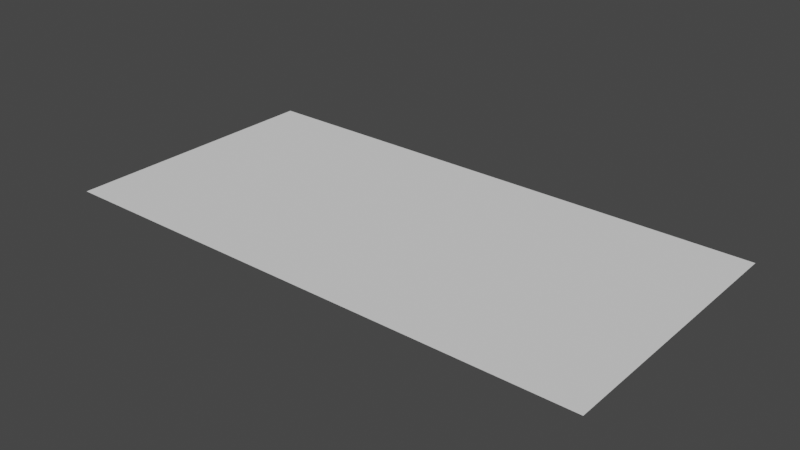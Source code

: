 # Source: cloth.blend  (saved by Blender 2.82.7; exported with 4.5.12 LTS)
import bpy
from mathutils import Matrix  # noqa: F401  (used for matrix-valued properties, if any)

bpy.ops.wm.read_factory_settings(use_empty=True)
scene = bpy.context.scene
scene.name = 'Scene'

# ---- collections
col_collection = bpy.data.collections.new('Collection'); scene.collection.children.link(col_collection)

# ---- world
world_world = bpy.data.worlds.new('World'); scene.world = world_world
world_world.use_nodes = True; world_world.node_tree.nodes.clear()
_N = world_world.node_tree.nodes; _L = world_world.node_tree.links
n0 = _N.new('ShaderNodeOutputWorld'); n0.name = 'World Output'; n0.location = (300, 300)
n1 = _N.new('ShaderNodeBackground'); n1.name = 'Background'; n1.location = (10, 300)
n1.inputs[0].default_value = (0.05088, 0.05088, 0.05088, 1.0)
_L.new(n1.outputs[0], n0.inputs[0])
n0.is_active_output = True
world_world.color = (0.05088, 0.05088, 0.05088)
world_world.use_sun_shadow = False
world_world.sun_shadow_jitter_overblur = 0.0

# ---- meshes
me_plane = bpy.data.meshes.new('Plane')
me_plane.from_pydata([(2.001, 4.371e-08, 1.0), (2.001, -4.371e-08, -1.0), (1.001, 4.371e-08, 1.0), (2.001, 0.0, 0.0), (1.001, -4.371e-08, -1.0), (1.001, 0.0, 0.0), (1.501, 4.371e-08, 1.0), (2.001, -2.186e-08, -0.5), (0.5003, -4.371e-08, -1.0), (0.5003, 4.371e-08, 1.0), (2.001, 2.186e-08, 0.5), (1.501, -4.371e-08, -1.0), (1.001, -2.186e-08, -0.5), (1.001, 2.186e-08, 0.5), (0.5003, 0.0, 0.0), (1.501, 0.0, 0.0), (1.501, 2.186e-08, 0.5), (0.5003, 2.186e-08, 0.5), (0.5003, -2.186e-08, -0.5), (1.501, -2.186e-08, -0.5), (1.751, 4.371e-08, 1.0), (2.001, -3.278e-08, -0.75), (0.2501, -4.371e-08, -1.0), (0.7504, 4.371e-08, 1.0), (2.001, 1.093e-08, 0.25), (1.251, -4.371e-08, -1.0), (1.001, -3.278e-08, -0.75), (1.001, 1.093e-08, 0.25), (0.2501, 0.0, 0.0), (1.251, 0.0, 0.0), (1.251, 4.371e-08, 1.0), (2.001, -1.093e-08, -0.25), (0.7504, -4.371e-08, -1.0), (0.2501, 4.371e-08, 1.0), (2.001, 3.278e-08, 0.75), (1.751, -4.371e-08, -1.0), (1.001, -1.093e-08, -0.25), (1.001, 3.278e-08, 0.75), (0.7504, 0.0, 0.0), (1.751, 0.0, 0.0), (1.501, 1.093e-08, 0.25), (1.501, 3.278e-08, 0.75), (1.251, 2.186e-08, 0.5), (1.751, 2.186e-08, 0.5), (0.5003, 1.093e-08, 0.25), (0.5003, 3.278e-08, 0.75), (0.2501, 2.186e-08, 0.5), (0.7504, 2.186e-08, 0.5), (0.5003, -3.278e-08, -0.75), (0.5003, -1.093e-08, -0.25), (0.2501, -2.186e-08, -0.5), (0.7504, -2.186e-08, -0.5), (1.501, -3.278e-08, -0.75), (1.501, -1.093e-08, -0.25), (1.251, -2.186e-08, -0.5), (1.751, -2.186e-08, -0.5), (1.751, -1.093e-08, -0.25), (1.251, -1.093e-08, -0.25), (1.251, -3.278e-08, -0.75), (0.7504, -1.093e-08, -0.25), (0.2501, -1.093e-08, -0.25), (0.2501, -3.278e-08, -0.75), (0.7504, 3.278e-08, 0.75), (0.2501, 3.278e-08, 0.75), (0.2501, 1.093e-08, 0.25), (1.751, 3.278e-08, 0.75), (1.251, 3.278e-08, 0.75), (1.251, 1.093e-08, 0.25), (1.751, 1.093e-08, 0.25), (0.7504, 1.093e-08, 0.25), (0.7504, -3.278e-08, -0.75), (1.751, -3.278e-08, -0.75), (1.876, 4.371e-08, 1.0), (2.001, -3.825e-08, -0.875), (0.1251, -4.371e-08, -1.0), (0.8754, 4.371e-08, 1.0), (2.001, 5.464e-09, 0.125), (1.126, -4.371e-08, -1.0), (1.001, -3.825e-08, -0.875), (1.001, 5.464e-09, 0.125), (0.1251, 0.0, 0.0), (1.126, 0.0, 0.0), (1.376, 4.371e-08, 1.0), (2.001, -1.639e-08, -0.375), (0.6253, -4.371e-08, -1.0), (0.3752, 4.371e-08, 1.0), (2.001, 2.732e-08, 0.625), (1.626, -4.371e-08, -1.0), (1.001, -1.639e-08, -0.375), (1.001, 2.732e-08, 0.625), (0.6253, 0.0, 0.0), (1.626, 0.0, 0.0), (1.501, 5.464e-09, 0.125), (1.501, 2.732e-08, 0.625), (1.126, 2.186e-08, 0.5), (1.626, 2.186e-08, 0.5), (0.5003, 5.464e-09, 0.125), (0.5003, 2.732e-08, 0.625), (0.1251, 2.186e-08, 0.5), (0.6253, 2.186e-08, 0.5), (0.5003, -3.825e-08, -0.875), (0.5003, -1.639e-08, -0.375), (0.1251, -2.186e-08, -0.5), (0.6253, -2.186e-08, -0.5), (1.501, -3.825e-08, -0.875), (1.501, -1.639e-08, -0.375), (1.126, -2.186e-08, -0.5), (1.626, -2.186e-08, -0.5), (1.626, 4.371e-08, 1.0), (2.001, -2.732e-08, -0.625), (0.3752, -4.371e-08, -1.0), (0.6253, 4.371e-08, 1.0), (2.001, 1.639e-08, 0.375), (1.376, -4.371e-08, -1.0), (1.001, -2.732e-08, -0.625), (1.001, 1.639e-08, 0.375), (0.3752, 0.0, 0.0), (1.376, 0.0, 0.0), (1.126, 4.371e-08, 1.0), (2.001, -5.464e-09, -0.125), (0.8754, -4.371e-08, -1.0), (0.1251, 4.371e-08, 1.0), (2.001, 3.825e-08, 0.875), (1.876, -4.371e-08, -1.0), (1.001, -5.464e-09, -0.125), (1.001, 3.825e-08, 0.875), (0.8754, 0.0, 0.0), (1.876, 0.0, 0.0), (1.501, 1.639e-08, 0.375), (1.501, 3.825e-08, 0.875), (1.376, 2.186e-08, 0.5), (1.876, 2.186e-08, 0.5), (0.5003, 1.639e-08, 0.375), (0.5003, 3.825e-08, 0.875), (0.3752, 2.186e-08, 0.5), (0.8754, 2.186e-08, 0.5), (0.5003, -2.732e-08, -0.625), (0.5003, -5.464e-09, -0.125), (0.3752, -2.186e-08, -0.5), (0.8754, -2.186e-08, -0.5), (1.501, -2.732e-08, -0.625), (1.501, -5.464e-09, -0.125), (1.376, -2.186e-08, -0.5), (1.876, -2.186e-08, -0.5), (1.751, -1.639e-08, -0.375), (1.751, -5.464e-09, -0.125), (1.626, -1.093e-08, -0.25), (1.876, -1.093e-08, -0.25), (1.251, -1.639e-08, -0.375), (1.251, -5.464e-09, -0.125), (1.126, -1.093e-08, -0.25), (1.376, -1.093e-08, -0.25), (1.251, -3.825e-08, -0.875), (1.251, -2.732e-08, -0.625), (1.126, -3.278e-08, -0.75), (1.376, -3.278e-08, -0.75), (0.7504, -1.639e-08, -0.375), (0.7504, -5.464e-09, -0.125), (0.6253, -1.093e-08, -0.25), (0.8754, -1.093e-08, -0.25), (0.2501, -1.639e-08, -0.375), (0.2501, -5.464e-09, -0.125), (0.1251, -1.093e-08, -0.25), (0.3752, -1.093e-08, -0.25), (0.2501, -3.825e-08, -0.875), (0.2501, -2.732e-08, -0.625), (0.1251, -3.278e-08, -0.75), (0.3752, -3.278e-08, -0.75), (0.7504, 2.732e-08, 0.625), (0.7504, 3.825e-08, 0.875), (0.6253, 3.278e-08, 0.75), (0.8754, 3.278e-08, 0.75), (0.2501, 2.732e-08, 0.625), (0.2501, 3.825e-08, 0.875), (0.1251, 3.278e-08, 0.75), (0.3752, 3.278e-08, 0.75), (0.2501, 5.464e-09, 0.125), (0.2501, 1.639e-08, 0.375), (0.1251, 1.093e-08, 0.25), (0.3752, 1.093e-08, 0.25), (1.751, 2.732e-08, 0.625), (1.751, 3.825e-08, 0.875), (1.626, 3.278e-08, 0.75), (1.876, 3.278e-08, 0.75), (1.251, 2.732e-08, 0.625), (1.251, 3.825e-08, 0.875), (1.126, 3.278e-08, 0.75), (1.376, 3.278e-08, 0.75), (1.251, 5.464e-09, 0.125), (1.251, 1.639e-08, 0.375), (1.126, 1.093e-08, 0.25), (1.376, 1.093e-08, 0.25), (1.751, 5.464e-09, 0.125), (1.751, 1.639e-08, 0.375), (1.626, 1.093e-08, 0.25), (1.876, 1.093e-08, 0.25), (0.7504, 5.464e-09, 0.125), (0.7504, 1.639e-08, 0.375), (0.6253, 1.093e-08, 0.25), (0.8754, 1.093e-08, 0.25), (0.7504, -3.825e-08, -0.875), (0.7504, -2.732e-08, -0.625), (0.6253, -3.278e-08, -0.75), (0.8754, -3.278e-08, -0.75), (1.751, -3.825e-08, -0.875), (1.751, -2.732e-08, -0.625), (1.626, -3.278e-08, -0.75), (1.876, -3.278e-08, -0.75), (1.876, -2.732e-08, -0.625), (1.626, -2.732e-08, -0.625), (1.626, -3.825e-08, -0.875), (0.8754, -2.732e-08, -0.625), (0.6253, -2.732e-08, -0.625), (0.6253, -3.825e-08, -0.875), (0.8754, 1.639e-08, 0.375), (0.6253, 1.639e-08, 0.375), (0.6253, 5.464e-09, 0.125), (1.876, 1.639e-08, 0.375), (1.626, 1.639e-08, 0.375), (1.626, 5.464e-09, 0.125), (1.376, 1.639e-08, 0.375), (1.126, 1.639e-08, 0.375), (1.126, 5.464e-09, 0.125), (1.376, 3.825e-08, 0.875), (1.126, 3.825e-08, 0.875), (1.126, 2.732e-08, 0.625), (1.876, 3.825e-08, 0.875), (1.626, 3.825e-08, 0.875), (1.626, 2.732e-08, 0.625), (0.3752, 1.639e-08, 0.375), (0.1251, 1.639e-08, 0.375), (0.1251, 5.464e-09, 0.125), (0.3752, 3.825e-08, 0.875), (0.1251, 3.825e-08, 0.875), (0.1251, 2.732e-08, 0.625), (0.8754, 3.825e-08, 0.875), (0.6253, 3.825e-08, 0.875), (0.6253, 2.732e-08, 0.625), (0.3752, -2.732e-08, -0.625), (0.1251, -2.732e-08, -0.625), (0.1251, -3.825e-08, -0.875), (0.3752, -5.464e-09, -0.125), (0.1251, -5.464e-09, -0.125), (0.1251, -1.639e-08, -0.375), (0.8754, -5.464e-09, -0.125), (0.6253, -5.464e-09, -0.125), (0.6253, -1.639e-08, -0.375), (1.376, -2.732e-08, -0.625), (1.126, -2.732e-08, -0.625), (1.126, -3.825e-08, -0.875), (1.376, -5.464e-09, -0.125), (1.126, -5.464e-09, -0.125), (1.126, -1.639e-08, -0.375), (1.876, -5.464e-09, -0.125), (1.626, -5.464e-09, -0.125), (1.626, -1.639e-08, -0.375), (1.876, -1.639e-08, -0.375), (1.376, -1.639e-08, -0.375), (1.376, -3.825e-08, -0.875), (0.8754, -1.639e-08, -0.375), (0.3752, -1.639e-08, -0.375), (0.3752, -3.825e-08, -0.875), (0.8754, 2.732e-08, 0.625), (0.3752, 2.732e-08, 0.625), (0.3752, 5.464e-09, 0.125), (1.876, 2.732e-08, 0.625), (1.376, 2.732e-08, 0.625), (1.376, 5.464e-09, 0.125), (1.876, 5.464e-09, 0.125), (0.8754, 5.464e-09, 0.125), (0.8754, -3.825e-08, -0.875), (1.876, -3.825e-08, -0.875), (0.0, 4.371e-08, 1.0), (-2.001, 4.371e-08, 1.0), (0.0, -4.371e-08, -1.0), (-2.001, -4.371e-08, -1.0), (0.0, 0.0, 0.0), (-1.001, 4.371e-08, 1.0), (-2.001, 0.0, 0.0), (-1.001, -4.371e-08, -1.0), (-1.001, 0.0, 0.0), (0.0, 2.186e-08, 0.5), (-1.501, 4.371e-08, 1.0), (-2.001, -2.186e-08, -0.5), (-0.5003, -4.371e-08, -1.0), (0.0, -2.186e-08, -0.5), (-0.5003, 4.371e-08, 1.0), (-2.001, 2.186e-08, 0.5), (-1.501, -4.371e-08, -1.0), (-1.001, -2.186e-08, -0.5), (-1.001, 2.186e-08, 0.5), (-0.5003, 0.0, 0.0), (-1.501, 0.0, 0.0), (-1.501, 2.186e-08, 0.5), (-0.5003, 2.186e-08, 0.5), (-0.5003, -2.186e-08, -0.5), (-1.501, -2.186e-08, -0.5), (0.0, 3.278e-08, 0.75), (-1.751, 4.371e-08, 1.0), (-2.001, -3.278e-08, -0.75), (-0.2501, -4.371e-08, -1.0), (0.0, -1.093e-08, -0.25), (-0.7504, 4.371e-08, 1.0), (-2.001, 1.093e-08, 0.25), (-1.251, -4.371e-08, -1.0), (-1.001, -3.278e-08, -0.75), (-1.001, 1.093e-08, 0.25), (-0.2501, 0.0, 0.0), (-1.251, 0.0, 0.0), (0.0, 1.093e-08, 0.25), (-1.251, 4.371e-08, 1.0), (-2.001, -1.093e-08, -0.25), (-0.7504, -4.371e-08, -1.0), (0.0, -3.278e-08, -0.75), (-0.2501, 4.371e-08, 1.0), (-2.001, 3.278e-08, 0.75), (-1.751, -4.371e-08, -1.0), (-1.001, -1.093e-08, -0.25), (-1.001, 3.278e-08, 0.75), (-0.7504, 0.0, 0.0), (-1.751, 0.0, 0.0), (-1.501, 1.093e-08, 0.25), (-1.501, 3.278e-08, 0.75), (-1.251, 2.186e-08, 0.5), (-1.751, 2.186e-08, 0.5), (-0.5003, 1.093e-08, 0.25), (-0.5003, 3.278e-08, 0.75), (-0.2501, 2.186e-08, 0.5), (-0.7504, 2.186e-08, 0.5), (-0.5003, -3.278e-08, -0.75), (-0.5003, -1.093e-08, -0.25), (-0.2501, -2.186e-08, -0.5), (-0.7504, -2.186e-08, -0.5), (-1.501, -3.278e-08, -0.75), (-1.501, -1.093e-08, -0.25), (-1.251, -2.186e-08, -0.5), (-1.751, -2.186e-08, -0.5), (-1.751, -1.093e-08, -0.25), (-1.251, -1.093e-08, -0.25), (-1.251, -3.278e-08, -0.75), (-0.7504, -1.093e-08, -0.25), (-0.2501, -1.093e-08, -0.25), (-0.2501, -3.278e-08, -0.75), (-0.7504, 3.278e-08, 0.75), (-0.2501, 3.278e-08, 0.75), (-0.2501, 1.093e-08, 0.25), (-1.751, 3.278e-08, 0.75), (-1.251, 3.278e-08, 0.75), (-1.251, 1.093e-08, 0.25), (-1.751, 1.093e-08, 0.25), (-0.7504, 1.093e-08, 0.25), (-0.7504, -3.278e-08, -0.75), (-1.751, -3.278e-08, -0.75), (0.0, 3.825e-08, 0.875), (-1.876, 4.371e-08, 1.0), (-2.001, -3.825e-08, -0.875), (-0.1251, -4.371e-08, -1.0), (0.0, -5.464e-09, -0.125), (-0.8754, 4.371e-08, 1.0), (-2.001, 5.464e-09, 0.125), (-1.126, -4.371e-08, -1.0), (-1.001, -3.825e-08, -0.875), (-1.001, 5.464e-09, 0.125), (-0.1251, 0.0, 0.0), (-1.126, 0.0, 0.0), (0.0, 1.639e-08, 0.375), (-1.376, 4.371e-08, 1.0), (-2.001, -1.639e-08, -0.375), (-0.6253, -4.371e-08, -1.0), (0.0, -2.732e-08, -0.625), (-0.3752, 4.371e-08, 1.0), (-2.001, 2.732e-08, 0.625), (-1.626, -4.371e-08, -1.0), (-1.001, -1.639e-08, -0.375), (-1.001, 2.732e-08, 0.625), (-0.6253, 0.0, 0.0), (-1.626, 0.0, 0.0), (-1.501, 5.464e-09, 0.125), (-1.501, 2.732e-08, 0.625), (-1.126, 2.186e-08, 0.5), (-1.626, 2.186e-08, 0.5), (-0.5003, 5.464e-09, 0.125), (-0.5003, 2.732e-08, 0.625), (-0.1251, 2.186e-08, 0.5), (-0.6253, 2.186e-08, 0.5), (-0.5003, -3.825e-08, -0.875), (-0.5003, -1.639e-08, -0.375), (-0.1251, -2.186e-08, -0.5), (-0.6253, -2.186e-08, -0.5), (-1.501, -3.825e-08, -0.875), (-1.501, -1.639e-08, -0.375), (-1.126, -2.186e-08, -0.5), (-1.626, -2.186e-08, -0.5), (0.0, 2.732e-08, 0.625), (-1.626, 4.371e-08, 1.0), (-2.001, -2.732e-08, -0.625), (-0.3752, -4.371e-08, -1.0), (0.0, -1.639e-08, -0.375), (-0.6253, 4.371e-08, 1.0), (-2.001, 1.639e-08, 0.375), (-1.376, -4.371e-08, -1.0), (-1.001, -2.732e-08, -0.625), (-1.001, 1.639e-08, 0.375), (-0.3752, 0.0, 0.0), (-1.376, 0.0, 0.0), (0.0, 5.464e-09, 0.125), (-1.126, 4.371e-08, 1.0), (-2.001, -5.464e-09, -0.125), (-0.8754, -4.371e-08, -1.0), (0.0, -3.825e-08, -0.875), (-0.1251, 4.371e-08, 1.0), (-2.001, 3.825e-08, 0.875), (-1.876, -4.371e-08, -1.0), (-1.001, -5.464e-09, -0.125), (-1.001, 3.825e-08, 0.875), (-0.8754, 0.0, 0.0), (-1.876, 0.0, 0.0), (-1.501, 1.639e-08, 0.375), (-1.501, 3.825e-08, 0.875), (-1.376, 2.186e-08, 0.5), (-1.876, 2.186e-08, 0.5), (-0.5003, 1.639e-08, 0.375), (-0.5003, 3.825e-08, 0.875), (-0.3752, 2.186e-08, 0.5), (-0.8754, 2.186e-08, 0.5), (-0.5003, -2.732e-08, -0.625), (-0.5003, -5.464e-09, -0.125), (-0.3752, -2.186e-08, -0.5), (-0.8754, -2.186e-08, -0.5), (-1.501, -2.732e-08, -0.625), (-1.501, -5.464e-09, -0.125), (-1.376, -2.186e-08, -0.5), (-1.876, -2.186e-08, -0.5), (-1.751, -1.639e-08, -0.375), (-1.751, -5.464e-09, -0.125), (-1.626, -1.093e-08, -0.25), (-1.876, -1.093e-08, -0.25), (-1.251, -1.639e-08, -0.375), (-1.251, -5.464e-09, -0.125), (-1.126, -1.093e-08, -0.25), (-1.376, -1.093e-08, -0.25), (-1.251, -3.825e-08, -0.875), (-1.251, -2.732e-08, -0.625), (-1.126, -3.278e-08, -0.75), (-1.376, -3.278e-08, -0.75), (-0.7504, -1.639e-08, -0.375), (-0.7504, -5.464e-09, -0.125), (-0.6253, -1.093e-08, -0.25), (-0.8754, -1.093e-08, -0.25), (-0.2501, -1.639e-08, -0.375), (-0.2501, -5.464e-09, -0.125), (-0.1251, -1.093e-08, -0.25), (-0.3752, -1.093e-08, -0.25), (-0.2501, -3.825e-08, -0.875), (-0.2501, -2.732e-08, -0.625), (-0.1251, -3.278e-08, -0.75), (-0.3752, -3.278e-08, -0.75), (-0.7504, 2.732e-08, 0.625), (-0.7504, 3.825e-08, 0.875), (-0.6253, 3.278e-08, 0.75), (-0.8754, 3.278e-08, 0.75), (-0.2501, 2.732e-08, 0.625), (-0.2501, 3.825e-08, 0.875), (-0.1251, 3.278e-08, 0.75), (-0.3752, 3.278e-08, 0.75), (-0.2501, 5.464e-09, 0.125), (-0.2501, 1.639e-08, 0.375), (-0.1251, 1.093e-08, 0.25), (-0.3752, 1.093e-08, 0.25), (-1.751, 2.732e-08, 0.625), (-1.751, 3.825e-08, 0.875), (-1.626, 3.278e-08, 0.75), (-1.876, 3.278e-08, 0.75), (-1.251, 2.732e-08, 0.625), (-1.251, 3.825e-08, 0.875), (-1.126, 3.278e-08, 0.75), (-1.376, 3.278e-08, 0.75), (-1.251, 5.464e-09, 0.125), (-1.251, 1.639e-08, 0.375), (-1.126, 1.093e-08, 0.25), (-1.376, 1.093e-08, 0.25), (-1.751, 5.464e-09, 0.125), (-1.751, 1.639e-08, 0.375), (-1.626, 1.093e-08, 0.25), (-1.876, 1.093e-08, 0.25), (-0.7504, 5.464e-09, 0.125), (-0.7504, 1.639e-08, 0.375), (-0.6253, 1.093e-08, 0.25), (-0.8754, 1.093e-08, 0.25), (-0.7504, -3.825e-08, -0.875), (-0.7504, -2.732e-08, -0.625), (-0.6253, -3.278e-08, -0.75), (-0.8754, -3.278e-08, -0.75), (-1.751, -3.825e-08, -0.875), (-1.751, -2.732e-08, -0.625), (-1.626, -3.278e-08, -0.75), (-1.876, -3.278e-08, -0.75), (-1.876, -2.732e-08, -0.625), (-1.626, -2.732e-08, -0.625), (-1.626, -3.825e-08, -0.875), (-0.8754, -2.732e-08, -0.625), (-0.6253, -2.732e-08, -0.625), (-0.6253, -3.825e-08, -0.875), (-0.8754, 1.639e-08, 0.375), (-0.6253, 1.639e-08, 0.375), (-0.6253, 5.464e-09, 0.125), (-1.876, 1.639e-08, 0.375), (-1.626, 1.639e-08, 0.375), (-1.626, 5.464e-09, 0.125), (-1.376, 1.639e-08, 0.375), (-1.126, 1.639e-08, 0.375), (-1.126, 5.464e-09, 0.125), (-1.376, 3.825e-08, 0.875), (-1.126, 3.825e-08, 0.875), (-1.126, 2.732e-08, 0.625), (-1.876, 3.825e-08, 0.875), (-1.626, 3.825e-08, 0.875), (-1.626, 2.732e-08, 0.625), (-0.3752, 1.639e-08, 0.375), (-0.1251, 1.639e-08, 0.375), (-0.1251, 5.464e-09, 0.125), (-0.3752, 3.825e-08, 0.875), (-0.1251, 3.825e-08, 0.875), (-0.1251, 2.732e-08, 0.625), (-0.8754, 3.825e-08, 0.875), (-0.6253, 3.825e-08, 0.875), (-0.6253, 2.732e-08, 0.625), (-0.3752, -2.732e-08, -0.625), (-0.1251, -2.732e-08, -0.625), (-0.1251, -3.825e-08, -0.875), (-0.3752, -5.464e-09, -0.125), (-0.1251, -5.464e-09, -0.125), (-0.1251, -1.639e-08, -0.375), (-0.8754, -5.464e-09, -0.125), (-0.6253, -5.464e-09, -0.125), (-0.6253, -1.639e-08, -0.375), (-1.376, -2.732e-08, -0.625), (-1.126, -2.732e-08, -0.625), (-1.126, -3.825e-08, -0.875), (-1.376, -5.464e-09, -0.125), (-1.126, -5.464e-09, -0.125), (-1.126, -1.639e-08, -0.375), (-1.876, -5.464e-09, -0.125), (-1.626, -5.464e-09, -0.125), (-1.626, -1.639e-08, -0.375), (-1.876, -1.639e-08, -0.375), (-1.376, -1.639e-08, -0.375), (-1.376, -3.825e-08, -0.875), (-0.8754, -1.639e-08, -0.375), (-0.3752, -1.639e-08, -0.375), (-0.3752, -3.825e-08, -0.875), (-0.8754, 2.732e-08, 0.625), (-0.3752, 2.732e-08, 0.625), (-0.3752, 5.464e-09, 0.125), (-1.876, 2.732e-08, 0.625), (-1.376, 2.732e-08, 0.625), (-1.376, 5.464e-09, 0.125), (-1.876, 5.464e-09, 0.125), (-0.8754, 5.464e-09, 0.125), (-0.8754, -3.825e-08, -0.875), (-1.876, -3.825e-08, -0.875)], [], [(271, 73, 1, 123), (270, 78, 4, 120), (269, 79, 5, 126), (268, 76, 3, 127), (267, 92, 15, 117), (266, 93, 16, 130), (265, 86, 10, 131), (264, 96, 14, 116), (263, 97, 17, 134), (262, 89, 13, 135), (261, 100, 8, 110), (260, 101, 18, 138), (259, 88, 12, 139), (258, 104, 11, 113), (257, 105, 19, 142), (256, 83, 7, 143), (255, 144, 55, 107), (254, 145, 56, 146), (253, 119, 31, 147), (252, 148, 54, 106), (251, 149, 57, 150), (250, 141, 53, 151), (249, 152, 25, 77), (248, 153, 58, 154), (247, 140, 52, 155), (246, 156, 51, 103), (245, 157, 59, 158), (244, 124, 36, 159), (243, 160, 50, 102), (242, 161, 60, 162), (241, 137, 49, 163), (240, 164, 22, 74), (239, 165, 61, 166), (238, 136, 48, 167), (237, 168, 47, 99), (236, 169, 62, 170), (235, 125, 37, 171), (234, 172, 46, 98), (233, 173, 63, 174), (232, 133, 45, 175), (231, 176, 28, 80), (230, 177, 64, 178), (229, 132, 44, 179), (228, 180, 43, 95), (227, 181, 65, 182), (226, 122, 34, 183), (225, 184, 42, 94), (224, 185, 66, 186), (223, 129, 41, 187), (222, 188, 29, 81), (221, 189, 67, 190), (220, 128, 40, 191), (219, 192, 39, 91), (218, 193, 68, 194), (217, 112, 24, 195), (216, 196, 38, 90), (215, 197, 69, 198), (214, 115, 27, 199), (213, 200, 32, 84), (212, 201, 70, 202), (211, 114, 26, 203), (210, 204, 35, 87), (209, 205, 71, 206), (208, 109, 21, 207), (205, 208, 207, 71), (55, 143, 208, 205), (143, 7, 109, 208), (140, 209, 206, 52), (19, 107, 209, 140), (107, 55, 205, 209), (104, 210, 87, 11), (52, 206, 210, 104), (206, 71, 204, 210), (201, 211, 203, 70), (51, 139, 211, 201), (139, 12, 114, 211), (136, 212, 202, 48), (18, 103, 212, 136), (103, 51, 201, 212), (100, 213, 84, 8), (48, 202, 213, 100), (202, 70, 200, 213), (197, 214, 199, 69), (47, 135, 214, 197), (135, 13, 115, 214), (132, 215, 198, 44), (17, 99, 215, 132), (99, 47, 197, 215), (96, 216, 90, 14), (44, 198, 216, 96), (198, 69, 196, 216), (193, 217, 195, 68), (43, 131, 217, 193), (131, 10, 112, 217), (128, 218, 194, 40), (16, 95, 218, 128), (95, 43, 193, 218), (92, 219, 91, 15), (40, 194, 219, 92), (194, 68, 192, 219), (189, 220, 191, 67), (42, 130, 220, 189), (130, 16, 128, 220), (115, 221, 190, 27), (13, 94, 221, 115), (94, 42, 189, 221), (79, 222, 81, 5), (27, 190, 222, 79), (190, 67, 188, 222), (185, 223, 187, 66), (30, 82, 223, 185), (82, 6, 129, 223), (125, 224, 186, 37), (2, 118, 224, 125), (118, 30, 185, 224), (89, 225, 94, 13), (37, 186, 225, 89), (186, 66, 184, 225), (181, 226, 183, 65), (20, 72, 226, 181), (72, 0, 122, 226), (129, 227, 182, 41), (6, 108, 227, 129), (108, 20, 181, 227), (93, 228, 95, 16), (41, 182, 228, 93), (182, 65, 180, 228), (177, 229, 179, 64), (46, 134, 229, 177), (134, 17, 132, 229), (365, 230, 178, 309), (281, 98, 230, 365), (98, 46, 177, 230), (405, 231, 80, 276), (309, 178, 231, 405), (178, 64, 176, 231), (173, 232, 175, 63), (33, 85, 232, 173), (85, 9, 133, 232), (353, 233, 174, 297), (272, 121, 233, 353), (121, 33, 173, 233), (393, 234, 98, 281), (297, 174, 234, 393), (174, 63, 172, 234), (169, 235, 171, 62), (23, 75, 235, 169), (75, 2, 125, 235), (133, 236, 170, 45), (9, 111, 236, 133), (111, 23, 169, 236), (97, 237, 99, 17), (45, 170, 237, 97), (170, 62, 168, 237), (165, 238, 167, 61), (50, 138, 238, 165), (138, 18, 136, 238), (369, 239, 166, 313), (285, 102, 239, 369), (102, 50, 165, 239), (409, 240, 74, 274), (313, 166, 240, 409), (166, 61, 164, 240), (161, 241, 163, 60), (28, 116, 241, 161), (116, 14, 137, 241), (357, 242, 162, 301), (276, 80, 242, 357), (80, 28, 161, 242), (397, 243, 102, 285), (301, 162, 243, 397), (162, 60, 160, 243), (157, 244, 159, 59), (38, 126, 244, 157), (126, 5, 124, 244), (137, 245, 158, 49), (14, 90, 245, 137), (90, 38, 157, 245), (101, 246, 103, 18), (49, 158, 246, 101), (158, 59, 156, 246), (153, 247, 155, 58), (54, 142, 247, 153), (142, 19, 140, 247), (114, 248, 154, 26), (12, 106, 248, 114), (106, 54, 153, 248), (78, 249, 77, 4), (26, 154, 249, 78), (154, 58, 152, 249), (149, 250, 151, 57), (29, 117, 250, 149), (117, 15, 141, 250), (124, 251, 150, 36), (5, 81, 251, 124), (81, 29, 149, 251), (88, 252, 106, 12), (36, 150, 252, 88), (150, 57, 148, 252), (145, 253, 147, 56), (39, 127, 253, 145), (127, 3, 119, 253), (141, 254, 146, 53), (15, 91, 254, 141), (91, 39, 145, 254), (105, 255, 107, 19), (53, 146, 255, 105), (146, 56, 144, 255), (144, 256, 143, 55), (56, 147, 256, 144), (147, 31, 83, 256), (148, 257, 142, 54), (57, 151, 257, 148), (151, 53, 105, 257), (152, 258, 113, 25), (58, 155, 258, 152), (155, 52, 104, 258), (156, 259, 139, 51), (59, 159, 259, 156), (159, 36, 88, 259), (160, 260, 138, 50), (60, 163, 260, 160), (163, 49, 101, 260), (164, 261, 110, 22), (61, 167, 261, 164), (167, 48, 100, 261), (168, 262, 135, 47), (62, 171, 262, 168), (171, 37, 89, 262), (172, 263, 134, 46), (63, 175, 263, 172), (175, 45, 97, 263), (176, 264, 116, 28), (64, 179, 264, 176), (179, 44, 96, 264), (180, 265, 131, 43), (65, 183, 265, 180), (183, 34, 86, 265), (184, 266, 130, 42), (66, 187, 266, 184), (187, 41, 93, 266), (188, 267, 117, 29), (67, 191, 267, 188), (191, 40, 92, 267), (192, 268, 127, 39), (68, 195, 268, 192), (195, 24, 76, 268), (196, 269, 126, 38), (69, 199, 269, 196), (199, 27, 79, 269), (200, 270, 120, 32), (70, 203, 270, 200), (203, 26, 78, 270), (204, 271, 123, 35), (71, 207, 271, 204), (207, 21, 73, 271), (560, 412, 275, 355), (559, 408, 279, 361), (558, 415, 280, 362), (557, 416, 278, 359), (556, 404, 292, 377), (555, 419, 293, 378), (554, 420, 287, 371), (553, 403, 291, 381), (552, 423, 294, 382), (551, 424, 290, 374), (550, 396, 284, 385), (549, 427, 295, 386), (548, 428, 289, 373), (547, 400, 288, 389), (546, 431, 296, 390), (545, 432, 283, 367), (544, 392, 336, 433), (543, 435, 337, 434), (542, 436, 311, 407), (541, 391, 335, 437), (540, 439, 338, 438), (539, 440, 334, 430), (538, 360, 304, 441), (537, 443, 339, 442), (536, 444, 333, 429), (535, 388, 332, 445), (534, 447, 340, 446), (533, 448, 317, 413), (532, 387, 331, 449), (531, 451, 341, 450), (530, 452, 330, 426), (529, 356, 300, 453), (528, 455, 342, 454), (527, 456, 329, 425), (526, 384, 328, 457), (525, 459, 343, 458), (524, 460, 318, 414), (523, 383, 327, 461), (522, 463, 344, 462), (521, 464, 326, 422), (520, 363, 307, 465), (519, 467, 345, 466), (518, 468, 325, 421), (517, 380, 324, 469), (516, 471, 346, 470), (515, 472, 315, 411), (514, 379, 323, 473), (513, 475, 347, 474), (512, 476, 322, 418), (511, 364, 308, 477), (510, 479, 348, 478), (509, 480, 321, 417), (508, 376, 320, 481), (507, 483, 349, 482), (506, 484, 303, 399), (505, 375, 319, 485), (504, 487, 350, 486), (503, 488, 306, 402), (502, 368, 312, 489), (501, 491, 351, 490), (500, 492, 305, 401), (499, 372, 316, 493), (498, 495, 352, 494), (497, 496, 299, 395), (494, 352, 496, 497), (336, 494, 497, 432), (432, 497, 395, 283), (429, 333, 495, 498), (296, 429, 498, 392), (392, 498, 494, 336), (389, 288, 372, 499), (333, 389, 499, 495), (495, 499, 493, 352), (490, 351, 492, 500), (332, 490, 500, 428), (428, 500, 401, 289), (425, 329, 491, 501), (295, 425, 501, 388), (388, 501, 490, 332), (385, 284, 368, 502), (329, 385, 502, 491), (491, 502, 489, 351), (486, 350, 488, 503), (328, 486, 503, 424), (424, 503, 402, 290), (421, 325, 487, 504), (294, 421, 504, 384), (384, 504, 486, 328), (381, 291, 375, 505), (325, 381, 505, 487), (487, 505, 485, 350), (482, 349, 484, 506), (324, 482, 506, 420), (420, 506, 399, 287), (417, 321, 483, 507), (293, 417, 507, 380), (380, 507, 482, 324), (377, 292, 376, 508), (321, 377, 508, 483), (483, 508, 481, 349), (478, 348, 480, 509), (323, 478, 509, 419), (419, 509, 417, 293), (402, 306, 479, 510), (290, 402, 510, 379), (379, 510, 478, 323), (362, 280, 364, 511), (306, 362, 511, 479), (479, 511, 477, 348), (474, 347, 476, 512), (310, 474, 512, 366), (366, 512, 418, 282), (414, 318, 475, 513), (277, 414, 513, 406), (406, 513, 474, 310), (374, 290, 379, 514), (318, 374, 514, 475), (475, 514, 473, 347), (470, 346, 472, 515), (298, 470, 515, 354), (354, 515, 411, 273), (418, 322, 471, 516), (282, 418, 516, 394), (394, 516, 470, 298), (378, 293, 380, 517), (322, 378, 517, 471), (471, 517, 469, 346), (466, 345, 468, 518), (327, 466, 518, 423), (423, 518, 421, 294), (365, 309, 467, 519), (281, 365, 519, 383), (383, 519, 466, 327), (405, 276, 363, 520), (309, 405, 520, 467), (467, 520, 465, 345), (462, 344, 464, 521), (314, 462, 521, 370), (370, 521, 422, 286), (353, 297, 463, 522), (272, 353, 522, 410), (410, 522, 462, 314), (393, 281, 383, 523), (297, 393, 523, 463), (463, 523, 461, 344), (458, 343, 460, 524), (302, 458, 524, 358), (358, 524, 414, 277), (422, 326, 459, 525), (286, 422, 525, 398), (398, 525, 458, 302), (382, 294, 384, 526), (326, 382, 526, 459), (459, 526, 457, 343), (454, 342, 456, 527), (331, 454, 527, 427), (427, 527, 425, 295), (369, 313, 455, 528), (285, 369, 528, 387), (387, 528, 454, 331), (409, 274, 356, 529), (313, 409, 529, 455), (455, 529, 453, 342), (450, 341, 452, 530), (307, 450, 530, 403), (403, 530, 426, 291), (357, 301, 451, 531), (276, 357, 531, 363), (363, 531, 450, 307), (397, 285, 387, 532), (301, 397, 532, 451), (451, 532, 449, 341), (446, 340, 448, 533), (319, 446, 533, 415), (415, 533, 413, 280), (426, 330, 447, 534), (291, 426, 534, 375), (375, 534, 446, 319), (386, 295, 388, 535), (330, 386, 535, 447), (447, 535, 445, 340), (442, 339, 444, 536), (335, 442, 536, 431), (431, 536, 429, 296), (401, 305, 443, 537), (289, 401, 537, 391), (391, 537, 442, 335), (361, 279, 360, 538), (305, 361, 538, 443), (443, 538, 441, 339), (438, 338, 440, 539), (308, 438, 539, 404), (404, 539, 430, 292), (413, 317, 439, 540), (280, 413, 540, 364), (364, 540, 438, 308), (373, 289, 391, 541), (317, 373, 541, 439), (439, 541, 437, 338), (434, 337, 436, 542), (320, 434, 542, 416), (416, 542, 407, 278), (430, 334, 435, 543), (292, 430, 543, 376), (376, 543, 434, 320), (390, 296, 392, 544), (334, 390, 544, 435), (435, 544, 433, 337), (433, 336, 432, 545), (337, 433, 545, 436), (436, 545, 367, 311), (437, 335, 431, 546), (338, 437, 546, 440), (440, 546, 390, 334), (441, 304, 400, 547), (339, 441, 547, 444), (444, 547, 389, 333), (445, 332, 428, 548), (340, 445, 548, 448), (448, 548, 373, 317), (449, 331, 427, 549), (341, 449, 549, 452), (452, 549, 386, 330), (453, 300, 396, 550), (342, 453, 550, 456), (456, 550, 385, 329), (457, 328, 424, 551), (343, 457, 551, 460), (460, 551, 374, 318), (461, 327, 423, 552), (344, 461, 552, 464), (464, 552, 382, 326), (465, 307, 403, 553), (345, 465, 553, 468), (468, 553, 381, 325), (469, 324, 420, 554), (346, 469, 554, 472), (472, 554, 371, 315), (473, 323, 419, 555), (347, 473, 555, 476), (476, 555, 378, 322), (477, 308, 404, 556), (348, 477, 556, 480), (480, 556, 377, 321), (481, 320, 416, 557), (349, 481, 557, 484), (484, 557, 359, 303), (485, 319, 415, 558), (350, 485, 558, 488), (488, 558, 362, 306), (489, 312, 408, 559), (351, 489, 559, 492), (492, 559, 361, 305), (493, 316, 412, 560), (352, 493, 560, 496), (496, 560, 355, 299)])
_uv = me_plane.uv_layers.new(name='UVMap')
_uv.uv.foreach_set('vector', [0.9375, 0.9375, 1.0, 0.9375, 1.0, 1.0, 0.9375, 1.0, 0.4375, 0.9375, 0.5, 0.9375, 0.5, 1.0, 0.4375, 1.0, 0.4375, 0.4375, 0.5, 0.4375, 0.5, 0.5, 0.4375, 0.5, 0.9375, 0.4375, 1.0, 0.4375, 1.0, 0.5, 0.9375, 0.5, 0.6875, 0.4375, 0.75, 0.4375, 0.75, 0.5, 0.6875, 0.5, 0.6875, 0.1875, 0.75, 0.1875, 0.75, 0.25, 0.6875, 0.25, 0.9375, 0.1875, 1.0, 0.1875, 1.0, 0.25, 0.9375, 0.25, 0.1875, 0.4375, 0.25, 0.4375, 0.25, 0.5, 0.1875, 0.5, 0.1875, 0.1875, 0.25, 0.1875, 0.25, 0.25, 0.1875, 0.25, 0.4375, 0.1875, 0.5, 0.1875, 0.5, 0.25, 0.4375, 0.25, 0.1875, 0.9375, 0.25, 0.9375, 0.25, 1.0, 0.1875, 1.0, 0.1875, 0.6875, 0.25, 0.6875, 0.25, 0.75, 0.1875, 0.75, 0.4375, 0.6875, 0.5, 0.6875, 0.5, 0.75, 0.4375, 0.75, 0.6875, 0.9375, 0.75, 0.9375, 0.75, 1.0, 0.6875, 1.0, 0.6875, 0.6875, 0.75, 0.6875, 0.75, 0.75, 0.6875, 0.75, 0.9375, 0.6875, 1.0, 0.6875, 1.0, 0.75, 0.9375, 0.75, 0.8125, 0.6875, 0.875, 0.6875, 0.875, 0.75, 0.8125, 0.75, 0.8125, 0.5625, 0.875, 0.5625, 0.875, 0.625, 0.8125, 0.625, 0.9375, 0.5625, 1.0, 0.5625, 1.0, 0.625, 0.9375, 0.625, 0.5625, 0.6875, 0.625, 0.6875, 0.625, 0.75, 0.5625, 0.75, 0.5625, 0.5625, 0.625, 0.5625, 0.625, 0.625, 0.5625, 0.625, 0.6875, 0.5625, 0.75, 0.5625, 0.75, 0.625, 0.6875, 0.625, 0.5625, 0.9375, 0.625, 0.9375, 0.625, 1.0, 0.5625, 1.0, 0.5625, 0.8125, 0.625, 0.8125, 0.625, 0.875, 0.5625, 0.875, 0.6875, 0.8125, 0.75, 0.8125, 0.75, 0.875, 0.6875, 0.875, 0.3125, 0.6875, 0.375, 0.6875, 0.375, 0.75, 0.3125, 0.75, 0.3125, 0.5625, 0.375, 0.5625, 0.375, 0.625, 0.3125, 0.625, 0.4375, 0.5625, 0.5, 0.5625, 0.5, 0.625, 0.4375, 0.625, 0.0625, 0.6875, 0.125, 0.6875, 0.125, 0.75, 0.0625, 0.75, 0.0625, 0.5625, 0.125, 0.5625, 0.125, 0.625, 0.0625, 0.625, 0.1875, 0.5625, 0.25, 0.5625, 0.25, 0.625, 0.1875, 0.625, 0.0625, 0.9375, 0.125, 0.9375, 0.125, 1.0, 0.0625, 1.0, 0.0625, 0.8125, 0.125, 0.8125, 0.125, 0.875, 0.0625, 0.875, 0.1875, 0.8125, 0.25, 0.8125, 0.25, 0.875, 0.1875, 0.875, 0.3125, 0.1875, 0.375, 0.1875, 0.375, 0.25, 0.3125, 0.25, 0.3125, 0.0625, 0.375, 0.0625, 0.375, 0.125, 0.3125, 0.125, 0.4375, 0.0625, 0.5, 0.0625, 0.5, 0.125, 0.4375, 0.125, 0.0625, 0.1875, 0.125, 0.1875, 0.125, 0.25, 0.0625, 0.25, 0.0625, 0.0625, 0.125, 0.0625, 0.125, 0.125, 0.0625, 0.125, 0.1875, 0.0625, 0.25, 0.0625, 0.25, 0.125, 0.1875, 0.125, 0.0625, 0.4375, 0.125, 0.4375, 0.125, 0.5, 0.0625, 0.5, 0.0625, 0.3125, 0.125, 0.3125, 0.125, 0.375, 0.0625, 0.375, 0.1875, 0.3125, 0.25, 0.3125, 0.25, 0.375, 0.1875, 0.375, 0.8125, 0.1875, 0.875, 0.1875, 0.875, 0.25, 0.8125, 0.25, 0.8125, 0.0625, 0.875, 0.0625, 0.875, 0.125, 0.8125, 0.125, 0.9375, 0.0625, 1.0, 0.0625, 1.0, 0.125, 0.9375, 0.125, 0.5625, 0.1875, 0.625, 0.1875, 0.625, 0.25, 0.5625, 0.25, 0.5625, 0.0625, 0.625, 0.0625, 0.625, 0.125, 0.5625, 0.125, 0.6875, 0.0625, 0.75, 0.0625, 0.75, 0.125, 0.6875, 0.125, 0.5625, 0.4375, 0.625, 0.4375, 0.625, 0.5, 0.5625, 0.5, 0.5625, 0.3125, 0.625, 0.3125, 0.625, 0.375, 0.5625, 0.375, 0.6875, 0.3125, 0.75, 0.3125, 0.75, 0.375, 0.6875, 0.375, 0.8125, 0.4375, 0.875, 0.4375, 0.875, 0.5, 0.8125, 0.5, 0.8125, 0.3125, 0.875, 0.3125, 0.875, 0.375, 0.8125, 0.375, 0.9375, 0.3125, 1.0, 0.3125, 1.0, 0.375, 0.9375, 0.375, 0.3125, 0.4375, 0.375, 0.4375, 0.375, 0.5, 0.3125, 0.5, 0.3125, 0.3125, 0.375, 0.3125, 0.375, 0.375, 0.3125, 0.375, 0.4375, 0.3125, 0.5, 0.3125, 0.5, 0.375, 0.4375, 0.375, 0.3125, 0.9375, 0.375, 0.9375, 0.375, 1.0, 0.3125, 1.0, 0.3125, 0.8125, 0.375, 0.8125, 0.375, 0.875, 0.3125, 0.875, 0.4375, 0.8125, 0.5, 0.8125, 0.5, 0.875, 0.4375, 0.875, 0.8125, 0.9375, 0.875, 0.9375, 0.875, 1.0, 0.8125, 1.0, 0.8125, 0.8125, 0.875, 0.8125, 0.875, 0.875, 0.8125, 0.875, 0.9375, 0.8125, 1.0, 0.8125, 1.0, 0.875, 0.9375, 0.875, 0.875, 0.8125, 0.9375, 0.8125, 0.9375, 0.875, 0.875, 0.875, 0.875, 0.75, 0.9375, 0.75, 0.9375, 0.8125, 0.875, 0.8125, 0.9375, 0.75, 1.0, 0.75, 1.0, 0.8125, 0.9375, 0.8125, 0.75, 0.8125, 0.8125, 0.8125, 0.8125, 0.875, 0.75, 0.875, 0.75, 0.75, 0.8125, 0.75, 0.8125, 0.8125, 0.75, 0.8125, 0.8125, 0.75, 0.875, 0.75, 0.875, 0.8125, 0.8125, 0.8125, 0.75, 0.9375, 0.8125, 0.9375, 0.8125, 1.0, 0.75, 1.0, 0.75, 0.875, 0.8125, 0.875, 0.8125, 0.9375, 0.75, 0.9375, 0.8125, 0.875, 0.875, 0.875, 0.875, 0.9375, 0.8125, 0.9375, 0.375, 0.8125, 0.4375, 0.8125, 0.4375, 0.875, 0.375, 0.875, 0.375, 0.75, 0.4375, 0.75, 0.4375, 0.8125, 0.375, 0.8125, 0.4375, 0.75, 0.5, 0.75, 0.5, 0.8125, 0.4375, 0.8125, 0.25, 0.8125, 0.3125, 0.8125, 0.3125, 0.875, 0.25, 0.875, 0.25, 0.75, 0.3125, 0.75, 0.3125, 0.8125, 0.25, 0.8125, 0.3125, 0.75, 0.375, 0.75, 0.375, 0.8125, 0.3125, 0.8125, 0.25, 0.9375, 0.3125, 0.9375, 0.3125, 1.0, 0.25, 1.0, 0.25, 0.875, 0.3125, 0.875, 0.3125, 0.9375, 0.25, 0.9375, 0.3125, 0.875, 0.375, 0.875, 0.375, 0.9375, 0.3125, 0.9375, 0.375, 0.3125, 0.4375, 0.3125, 0.4375, 0.375, 0.375, 0.375, 0.375, 0.25, 0.4375, 0.25, 0.4375, 0.3125, 0.375, 0.3125, 0.4375, 0.25, 0.5, 0.25, 0.5, 0.3125, 0.4375, 0.3125, 0.25, 0.3125, 0.3125, 0.3125, 0.3125, 0.375, 0.25, 0.375, 0.25, 0.25, 0.3125, 0.25, 0.3125, 0.3125, 0.25, 0.3125, 0.3125, 0.25, 0.375, 0.25, 0.375, 0.3125, 0.3125, 0.3125, 0.25, 0.4375, 0.3125, 0.4375, 0.3125, 0.5, 0.25, 0.5, 0.25, 0.375, 0.3125, 0.375, 0.3125, 0.4375, 0.25, 0.4375, 0.3125, 0.375, 0.375, 0.375, 0.375, 0.4375, 0.3125, 0.4375, 0.875, 0.3125, 0.9375, 0.3125, 0.9375, 0.375, 0.875, 0.375, 0.875, 0.25, 0.9375, 0.25, 0.9375, 0.3125, 0.875, 0.3125, 0.9375, 0.25, 1.0, 0.25, 1.0, 0.3125, 0.9375, 0.3125, 0.75, 0.3125, 0.8125, 0.3125, 0.8125, 0.375, 0.75, 0.375, 0.75, 0.25, 0.8125, 0.25, 0.8125, 0.3125, 0.75, 0.3125, 0.8125, 0.25, 0.875, 0.25, 0.875, 0.3125, 0.8125, 0.3125, 0.75, 0.4375, 0.8125, 0.4375, 0.8125, 0.5, 0.75, 0.5, 0.75, 0.375, 0.8125, 0.375, 0.8125, 0.4375, 0.75, 0.4375, 0.8125, 0.375, 0.875, 0.375, 0.875, 0.4375, 0.8125, 0.4375, 0.625, 0.3125, 0.6875, 0.3125, 0.6875, 0.375, 0.625, 0.375, 0.625, 0.25, 0.6875, 0.25, 0.6875, 0.3125, 0.625, 0.3125, 0.6875, 0.25, 0.75, 0.25, 0.75, 0.3125, 0.6875, 0.3125, 0.5, 0.3125, 0.5625, 0.3125, 0.5625, 0.375, 0.5, 0.375, 0.5, 0.25, 0.5625, 0.25, 0.5625, 0.3125, 0.5, 0.3125, 0.5625, 0.25, 0.625, 0.25, 0.625, 0.3125, 0.5625, 0.3125, 0.5, 0.4375, 0.5625, 0.4375, 0.5625, 0.5, 0.5, 0.5, 0.5, 0.375, 0.5625, 0.375, 0.5625, 0.4375, 0.5, 0.4375, 0.5625, 0.375, 0.625, 0.375, 0.625, 0.4375, 0.5625, 0.4375, 0.625, 0.0625, 0.6875, 0.0625, 0.6875, 0.125, 0.625, 0.125, 0.625, 0.0, 0.6875, 0.0, 0.6875, 0.0625, 0.625, 0.0625, 0.6875, 0.0, 0.75, 0.0, 0.75, 0.0625, 0.6875, 0.0625, 0.5, 0.0625, 0.5625, 0.0625, 0.5625, 0.125, 0.5, 0.125, 0.5, 0.0, 0.5625, 0.0, 0.5625, 0.0625, 0.5, 0.0625, 0.5625, 0.0, 0.625, 0.0, 0.625, 0.0625, 0.5625, 0.0625, 0.5, 0.1875, 0.5625, 0.1875, 0.5625, 0.25, 0.5, 0.25, 0.5, 0.125, 0.5625, 0.125, 0.5625, 0.1875, 0.5, 0.1875, 0.5625, 0.125, 0.625, 0.125, 0.625, 0.1875, 0.5625, 0.1875, 0.875, 0.0625, 0.9375, 0.0625, 0.9375, 0.125, 0.875, 0.125, 0.875, 0.0, 0.9375, 0.0, 0.9375, 0.0625, 0.875, 0.0625, 0.9375, 0.0, 1.0, 0.0, 1.0, 0.0625, 0.9375, 0.0625, 0.75, 0.0625, 0.8125, 0.0625, 0.8125, 0.125, 0.75, 0.125, 0.75, 0.0, 0.8125, 0.0, 0.8125, 0.0625, 0.75, 0.0625, 0.8125, 0.0, 0.875, 0.0, 0.875, 0.0625, 0.8125, 0.0625, 0.75, 0.1875, 0.8125, 0.1875, 0.8125, 0.25, 0.75, 0.25, 0.75, 0.125, 0.8125, 0.125, 0.8125, 0.1875, 0.75, 0.1875, 0.8125, 0.125, 0.875, 0.125, 0.875, 0.1875, 0.8125, 0.1875, 0.125, 0.3125, 0.1875, 0.3125, 0.1875, 0.375, 0.125, 0.375, 0.125, 0.25, 0.1875, 0.25, 0.1875, 0.3125, 0.125, 0.3125, 0.1875, 0.25, 0.25, 0.25, 0.25, 0.3125, 0.1875, 0.3125, 0.0, 0.3125, 0.0625, 0.3125, 0.0625, 0.375, 0.0, 0.375, 0.0, 0.25, 0.0625, 0.25, 0.0625, 0.3125, 0.0, 0.3125, 0.0625, 0.25, 0.125, 0.25, 0.125, 0.3125, 0.0625, 0.3125, 0.0, 0.4375, 0.0625, 0.4375, 0.0625, 0.5, 0.0, 0.5, 0.0, 0.375, 0.0625, 0.375, 0.0625, 0.4375, 0.0, 0.4375, 0.0625, 0.375, 0.125, 0.375, 0.125, 0.4375, 0.0625, 0.4375, 0.125, 0.0625, 0.1875, 0.0625, 0.1875, 0.125, 0.125, 0.125, 0.125, 0.0, 0.1875, 0.0, 0.1875, 0.0625, 0.125, 0.0625, 0.1875, 0.0, 0.25, 0.0, 0.25, 0.0625, 0.1875, 0.0625, 0.0, 0.0625, 0.0625, 0.0625, 0.0625, 0.125, 0.0, 0.125, 0.0, 0.0, 0.0625, 0.0, 0.0625, 0.0625, 0.0, 0.0625, 0.0625, 0.0, 0.125, 0.0, 0.125, 0.0625, 0.0625, 0.0625, 0.0, 0.1875, 0.0625, 0.1875, 0.0625, 0.25, 0.0, 0.25, 0.0, 0.125, 0.0625, 0.125, 0.0625, 0.1875, 0.0, 0.1875, 0.0625, 0.125, 0.125, 0.125, 0.125, 0.1875, 0.0625, 0.1875, 0.375, 0.0625, 0.4375, 0.0625, 0.4375, 0.125, 0.375, 0.125, 0.375, 0.0, 0.4375, 0.0, 0.4375, 0.0625, 0.375, 0.0625, 0.4375, 0.0, 0.5, 0.0, 0.5, 0.0625, 0.4375, 0.0625, 0.25, 0.0625, 0.3125, 0.0625, 0.3125, 0.125, 0.25, 0.125, 0.25, 0.0, 0.3125, 0.0, 0.3125, 0.0625, 0.25, 0.0625, 0.3125, 0.0, 0.375, 0.0, 0.375, 0.0625, 0.3125, 0.0625, 0.25, 0.1875, 0.3125, 0.1875, 0.3125, 0.25, 0.25, 0.25, 0.25, 0.125, 0.3125, 0.125, 0.3125, 0.1875, 0.25, 0.1875, 0.3125, 0.125, 0.375, 0.125, 0.375, 0.1875, 0.3125, 0.1875, 0.125, 0.8125, 0.1875, 0.8125, 0.1875, 0.875, 0.125, 0.875, 0.125, 0.75, 0.1875, 0.75, 0.1875, 0.8125, 0.125, 0.8125, 0.1875, 0.75, 0.25, 0.75, 0.25, 0.8125, 0.1875, 0.8125, 0.0, 0.8125, 0.0625, 0.8125, 0.0625, 0.875, 0.0, 0.875, 0.0, 0.75, 0.0625, 0.75, 0.0625, 0.8125, 0.0, 0.8125, 0.0625, 0.75, 0.125, 0.75, 0.125, 0.8125, 0.0625, 0.8125, 0.0, 0.9375, 0.0625, 0.9375, 0.0625, 1.0, 0.0, 1.0, 0.0, 0.875, 0.0625, 0.875, 0.0625, 0.9375, 0.0, 0.9375, 0.0625, 0.875, 0.125, 0.875, 0.125, 0.9375, 0.0625, 0.9375, 0.125, 0.5625, 0.1875, 0.5625, 0.1875, 0.625, 0.125, 0.625, 0.125, 0.5, 0.1875, 0.5, 0.1875, 0.5625, 0.125, 0.5625, 0.1875, 0.5, 0.25, 0.5, 0.25, 0.5625, 0.1875, 0.5625, 0.0, 0.5625, 0.0625, 0.5625, 0.0625, 0.625, 0.0, 0.625, 0.0, 0.5, 0.0625, 0.5, 0.0625, 0.5625, 0.0, 0.5625, 0.0625, 0.5, 0.125, 0.5, 0.125, 0.5625, 0.0625, 0.5625, 0.0, 0.6875, 0.0625, 0.6875, 0.0625, 0.75, 0.0, 0.75, 0.0, 0.625, 0.0625, 0.625, 0.0625, 0.6875, 0.0, 0.6875, 0.0625, 0.625, 0.125, 0.625, 0.125, 0.6875, 0.0625, 0.6875, 0.375, 0.5625, 0.4375, 0.5625, 0.4375, 0.625, 0.375, 0.625, 0.375, 0.5, 0.4375, 0.5, 0.4375, 0.5625, 0.375, 0.5625, 0.4375, 0.5, 0.5, 0.5, 0.5, 0.5625, 0.4375, 0.5625, 0.25, 0.5625, 0.3125, 0.5625, 0.3125, 0.625, 0.25, 0.625, 0.25, 0.5, 0.3125, 0.5, 0.3125, 0.5625, 0.25, 0.5625, 0.3125, 0.5, 0.375, 0.5, 0.375, 0.5625, 0.3125, 0.5625, 0.25, 0.6875, 0.3125, 0.6875, 0.3125, 0.75, 0.25, 0.75, 0.25, 0.625, 0.3125, 0.625, 0.3125, 0.6875, 0.25, 0.6875, 0.3125, 0.625, 0.375, 0.625, 0.375, 0.6875, 0.3125, 0.6875, 0.625, 0.8125, 0.6875, 0.8125, 0.6875, 0.875, 0.625, 0.875, 0.625, 0.75, 0.6875, 0.75, 0.6875, 0.8125, 0.625, 0.8125, 0.6875, 0.75, 0.75, 0.75, 0.75, 0.8125, 0.6875, 0.8125, 0.5, 0.8125, 0.5625, 0.8125, 0.5625, 0.875, 0.5, 0.875, 0.5, 0.75, 0.5625, 0.75, 0.5625, 0.8125, 0.5, 0.8125, 0.5625, 0.75, 0.625, 0.75, 0.625, 0.8125, 0.5625, 0.8125, 0.5, 0.9375, 0.5625, 0.9375, 0.5625, 1.0, 0.5, 1.0, 0.5, 0.875, 0.5625, 0.875, 0.5625, 0.9375, 0.5, 0.9375, 0.5625, 0.875, 0.625, 0.875, 0.625, 0.9375, 0.5625, 0.9375, 0.625, 0.5625, 0.6875, 0.5625, 0.6875, 0.625, 0.625, 0.625, 0.625, 0.5, 0.6875, 0.5, 0.6875, 0.5625, 0.625, 0.5625, 0.6875, 0.5, 0.75, 0.5, 0.75, 0.5625, 0.6875, 0.5625, 0.5, 0.5625, 0.5625, 0.5625, 0.5625, 0.625, 0.5, 0.625, 0.5, 0.5, 0.5625, 0.5, 0.5625, 0.5625, 0.5, 0.5625, 0.5625, 0.5, 0.625, 0.5, 0.625, 0.5625, 0.5625, 0.5625, 0.5, 0.6875, 0.5625, 0.6875, 0.5625, 0.75, 0.5, 0.75, 0.5, 0.625, 0.5625, 0.625, 0.5625, 0.6875, 0.5, 0.6875, 0.5625, 0.625, 0.625, 0.625, 0.625, 0.6875, 0.5625, 0.6875, 0.875, 0.5625, 0.9375, 0.5625, 0.9375, 0.625, 0.875, 0.625, 0.875, 0.5, 0.9375, 0.5, 0.9375, 0.5625, 0.875, 0.5625, 0.9375, 0.5, 1.0, 0.5, 1.0, 0.5625, 0.9375, 0.5625, 0.75, 0.5625, 0.8125, 0.5625, 0.8125, 0.625, 0.75, 0.625, 0.75, 0.5, 0.8125, 0.5, 0.8125, 0.5625, 0.75, 0.5625, 0.8125, 0.5, 0.875, 0.5, 0.875, 0.5625, 0.8125, 0.5625, 0.75, 0.6875, 0.8125, 0.6875, 0.8125, 0.75, 0.75, 0.75, 0.75, 0.625, 0.8125, 0.625, 0.8125, 0.6875, 0.75, 0.6875, 0.8125, 0.625, 0.875, 0.625, 0.875, 0.6875, 0.8125, 0.6875, 0.875, 0.6875, 0.9375, 0.6875, 0.9375, 0.75, 0.875, 0.75, 0.875, 0.625, 0.9375, 0.625, 0.9375, 0.6875, 0.875, 0.6875, 0.9375, 0.625, 1.0, 0.625, 1.0, 0.6875, 0.9375, 0.6875, 0.625, 0.6875, 0.6875, 0.6875, 0.6875, 0.75, 0.625, 0.75, 0.625, 0.625, 0.6875, 0.625, 0.6875, 0.6875, 0.625, 0.6875, 0.6875, 0.625, 0.75, 0.625, 0.75, 0.6875, 0.6875, 0.6875, 0.625, 0.9375, 0.6875, 0.9375, 0.6875, 1.0, 0.625, 1.0, 0.625, 0.875, 0.6875, 0.875, 0.6875, 0.9375, 0.625, 0.9375, 0.6875, 0.875, 0.75, 0.875, 0.75, 0.9375, 0.6875, 0.9375, 0.375, 0.6875, 0.4375, 0.6875, 0.4375, 0.75, 0.375, 0.75, 0.375, 0.625, 0.4375, 0.625, 0.4375, 0.6875, 0.375, 0.6875, 0.4375, 0.625, 0.5, 0.625, 0.5, 0.6875, 0.4375, 0.6875, 0.125, 0.6875, 0.1875, 0.6875, 0.1875, 0.75, 0.125, 0.75, 0.125, 0.625, 0.1875, 0.625, 0.1875, 0.6875, 0.125, 0.6875, 0.1875, 0.625, 0.25, 0.625, 0.25, 0.6875, 0.1875, 0.6875, 0.125, 0.9375, 0.1875, 0.9375, 0.1875, 1.0, 0.125, 1.0, 0.125, 0.875, 0.1875, 0.875, 0.1875, 0.9375, 0.125, 0.9375, 0.1875, 0.875, 0.25, 0.875, 0.25, 0.9375, 0.1875, 0.9375, 0.375, 0.1875, 0.4375, 0.1875, 0.4375, 0.25, 0.375, 0.25, 0.375, 0.125, 0.4375, 0.125, 0.4375, 0.1875, 0.375, 0.1875, 0.4375, 0.125, 0.5, 0.125, 0.5, 0.1875, 0.4375, 0.1875, 0.125, 0.1875, 0.1875, 0.1875, 0.1875, 0.25, 0.125, 0.25, 0.125, 0.125, 0.1875, 0.125, 0.1875, 0.1875, 0.125, 0.1875, 0.1875, 0.125, 0.25, 0.125, 0.25, 0.1875, 0.1875, 0.1875, 0.125, 0.4375, 0.1875, 0.4375, 0.1875, 0.5, 0.125, 0.5, 0.125, 0.375, 0.1875, 0.375, 0.1875, 0.4375, 0.125, 0.4375, 0.1875, 0.375, 0.25, 0.375, 0.25, 0.4375, 0.1875, 0.4375, 0.875, 0.1875, 0.9375, 0.1875, 0.9375, 0.25, 0.875, 0.25, 0.875, 0.125, 0.9375, 0.125, 0.9375, 0.1875, 0.875, 0.1875, 0.9375, 0.125, 1.0, 0.125, 1.0, 0.1875, 0.9375, 0.1875, 0.625, 0.1875, 0.6875, 0.1875, 0.6875, 0.25, 0.625, 0.25, 0.625, 0.125, 0.6875, 0.125, 0.6875, 0.1875, 0.625, 0.1875, 0.6875, 0.125, 0.75, 0.125, 0.75, 0.1875, 0.6875, 0.1875, 0.625, 0.4375, 0.6875, 0.4375, 0.6875, 0.5, 0.625, 0.5, 0.625, 0.375, 0.6875, 0.375, 0.6875, 0.4375, 0.625, 0.4375, 0.6875, 0.375, 0.75, 0.375, 0.75, 0.4375, 0.6875, 0.4375, 0.875, 0.4375, 0.9375, 0.4375, 0.9375, 0.5, 0.875, 0.5, 0.875, 0.375, 0.9375, 0.375, 0.9375, 0.4375, 0.875, 0.4375, 0.9375, 0.375, 1.0, 0.375, 1.0, 0.4375, 0.9375, 0.4375, 0.375, 0.4375, 0.4375, 0.4375, 0.4375, 0.5, 0.375, 0.5, 0.375, 0.375, 0.4375, 0.375, 0.4375, 0.4375, 0.375, 0.4375, 0.4375, 0.375, 0.5, 0.375, 0.5, 0.4375, 0.4375, 0.4375, 0.375, 0.9375, 0.4375, 0.9375, 0.4375, 1.0, 0.375, 1.0, 0.375, 0.875, 0.4375, 0.875, 0.4375, 0.9375, 0.375, 0.9375, 0.4375, 0.875, 0.5, 0.875, 0.5, 0.9375, 0.4375, 0.9375, 0.875, 0.9375, 0.9375, 0.9375, 0.9375, 1.0, 0.875, 1.0, 0.875, 0.875, 0.9375, 0.875, 0.9375, 0.9375, 0.875, 0.9375, 0.9375, 0.875, 1.0, 0.875, 1.0, 0.9375, 0.9375, 0.9375, 0.9375, 0.9375, 0.9375, 1.0, 1.0, 1.0, 1.0, 0.9375, 0.4375, 0.9375, 0.4375, 1.0, 0.5, 1.0, 0.5, 0.9375, 0.4375, 0.4375, 0.4375, 0.5, 0.5, 0.5, 0.5, 0.4375, 0.9375, 0.4375, 0.9375, 0.5, 1.0, 0.5, 1.0, 0.4375, 0.6875, 0.4375, 0.6875, 0.5, 0.75, 0.5, 0.75, 0.4375, 0.6875, 0.1875, 0.6875, 0.25, 0.75, 0.25, 0.75, 0.1875, 0.9375, 0.1875, 0.9375, 0.25, 1.0, 0.25, 1.0, 0.1875, 0.1875, 0.4375, 0.1875, 0.5, 0.25, 0.5, 0.25, 0.4375, 0.1875, 0.1875, 0.1875, 0.25, 0.25, 0.25, 0.25, 0.1875, 0.4375, 0.1875, 0.4375, 0.25, 0.5, 0.25, 0.5, 0.1875, 0.1875, 0.9375, 0.1875, 1.0, 0.25, 1.0, 0.25, 0.9375, 0.1875, 0.6875, 0.1875, 0.75, 0.25, 0.75, 0.25, 0.6875, 0.4375, 0.6875, 0.4375, 0.75, 0.5, 0.75, 0.5, 0.6875, 0.6875, 0.9375, 0.6875, 1.0, 0.75, 1.0, 0.75, 0.9375, 0.6875, 0.6875, 0.6875, 0.75, 0.75, 0.75, 0.75, 0.6875, 0.9375, 0.6875, 0.9375, 0.75, 1.0, 0.75, 1.0, 0.6875, 0.8125, 0.6875, 0.8125, 0.75, 0.875, 0.75, 0.875, 0.6875, 0.8125, 0.5625, 0.8125, 0.625, 0.875, 0.625, 0.875, 0.5625, 0.9375, 0.5625, 0.9375, 0.625, 1.0, 0.625, 1.0, 0.5625, 0.5625, 0.6875, 0.5625, 0.75, 0.625, 0.75, 0.625, 0.6875, 0.5625, 0.5625, 0.5625, 0.625, 0.625, 0.625, 0.625, 0.5625, 0.6875, 0.5625, 0.6875, 0.625, 0.75, 0.625, 0.75, 0.5625, 0.5625, 0.9375, 0.5625, 1.0, 0.625, 1.0, 0.625, 0.9375, 0.5625, 0.8125, 0.5625, 0.875, 0.625, 0.875, 0.625, 0.8125, 0.6875, 0.8125, 0.6875, 0.875, 0.75, 0.875, 0.75, 0.8125, 0.3125, 0.6875, 0.3125, 0.75, 0.375, 0.75, 0.375, 0.6875, 0.3125, 0.5625, 0.3125, 0.625, 0.375, 0.625, 0.375, 0.5625, 0.4375, 0.5625, 0.4375, 0.625, 0.5, 0.625, 0.5, 0.5625, 0.0625, 0.6875, 0.0625, 0.75, 0.125, 0.75, 0.125, 0.6875, 0.0625, 0.5625, 0.0625, 0.625, 0.125, 0.625, 0.125, 0.5625, 0.1875, 0.5625, 0.1875, 0.625, 0.25, 0.625, 0.25, 0.5625, 0.0625, 0.9375, 0.0625, 1.0, 0.125, 1.0, 0.125, 0.9375, 0.0625, 0.8125, 0.0625, 0.875, 0.125, 0.875, 0.125, 0.8125, 0.1875, 0.8125, 0.1875, 0.875, 0.25, 0.875, 0.25, 0.8125, 0.3125, 0.1875, 0.3125, 0.25, 0.375, 0.25, 0.375, 0.1875, 0.3125, 0.0625, 0.3125, 0.125, 0.375, 0.125, 0.375, 0.0625, 0.4375, 0.0625, 0.4375, 0.125, 0.5, 0.125, 0.5, 0.0625, 0.0625, 0.1875, 0.0625, 0.25, 0.125, 0.25, 0.125, 0.1875, 0.0625, 0.0625, 0.0625, 0.125, 0.125, 0.125, 0.125, 0.0625, 0.1875, 0.0625, 0.1875, 0.125, 0.25, 0.125, 0.25, 0.0625, 0.0625, 0.4375, 0.0625, 0.5, 0.125, 0.5, 0.125, 0.4375, 0.0625, 0.3125, 0.0625, 0.375, 0.125, 0.375, 0.125, 0.3125, 0.1875, 0.3125, 0.1875, 0.375, 0.25, 0.375, 0.25, 0.3125, 0.8125, 0.1875, 0.8125, 0.25, 0.875, 0.25, 0.875, 0.1875, 0.8125, 0.0625, 0.8125, 0.125, 0.875, 0.125, 0.875, 0.0625, 0.9375, 0.0625, 0.9375, 0.125, 1.0, 0.125, 1.0, 0.0625, 0.5625, 0.1875, 0.5625, 0.25, 0.625, 0.25, 0.625, 0.1875, 0.5625, 0.0625, 0.5625, 0.125, 0.625, 0.125, 0.625, 0.0625, 0.6875, 0.0625, 0.6875, 0.125, 0.75, 0.125, 0.75, 0.0625, 0.5625, 0.4375, 0.5625, 0.5, 0.625, 0.5, 0.625, 0.4375, 0.5625, 0.3125, 0.5625, 0.375, 0.625, 0.375, 0.625, 0.3125, 0.6875, 0.3125, 0.6875, 0.375, 0.75, 0.375, 0.75, 0.3125, 0.8125, 0.4375, 0.8125, 0.5, 0.875, 0.5, 0.875, 0.4375, 0.8125, 0.3125, 0.8125, 0.375, 0.875, 0.375, 0.875, 0.3125, 0.9375, 0.3125, 0.9375, 0.375, 1.0, 0.375, 1.0, 0.3125, 0.3125, 0.4375, 0.3125, 0.5, 0.375, 0.5, 0.375, 0.4375, 0.3125, 0.3125, 0.3125, 0.375, 0.375, 0.375, 0.375, 0.3125, 0.4375, 0.3125, 0.4375, 0.375, 0.5, 0.375, 0.5, 0.3125, 0.3125, 0.9375, 0.3125, 1.0, 0.375, 1.0, 0.375, 0.9375, 0.3125, 0.8125, 0.3125, 0.875, 0.375, 0.875, 0.375, 0.8125, 0.4375, 0.8125, 0.4375, 0.875, 0.5, 0.875, 0.5, 0.8125, 0.8125, 0.9375, 0.8125, 1.0, 0.875, 1.0, 0.875, 0.9375, 0.8125, 0.8125, 0.8125, 0.875, 0.875, 0.875, 0.875, 0.8125, 0.9375, 0.8125, 0.9375, 0.875, 1.0, 0.875, 1.0, 0.8125, 0.875, 0.8125, 0.875, 0.875, 0.9375, 0.875, 0.9375, 0.8125, 0.875, 0.75, 0.875, 0.8125, 0.9375, 0.8125, 0.9375, 0.75, 0.9375, 0.75, 0.9375, 0.8125, 1.0, 0.8125, 1.0, 0.75, 0.75, 0.8125, 0.75, 0.875, 0.8125, 0.875, 0.8125, 0.8125, 0.75, 0.75, 0.75, 0.8125, 0.8125, 0.8125, 0.8125, 0.75, 0.8125, 0.75, 0.8125, 0.8125, 0.875, 0.8125, 0.875, 0.75, 0.75, 0.9375, 0.75, 1.0, 0.8125, 1.0, 0.8125, 0.9375, 0.75, 0.875, 0.75, 0.9375, 0.8125, 0.9375, 0.8125, 0.875, 0.8125, 0.875, 0.8125, 0.9375, 0.875, 0.9375, 0.875, 0.875, 0.375, 0.8125, 0.375, 0.875, 0.4375, 0.875, 0.4375, 0.8125, 0.375, 0.75, 0.375, 0.8125, 0.4375, 0.8125, 0.4375, 0.75, 0.4375, 0.75, 0.4375, 0.8125, 0.5, 0.8125, 0.5, 0.75, 0.25, 0.8125, 0.25, 0.875, 0.3125, 0.875, 0.3125, 0.8125, 0.25, 0.75, 0.25, 0.8125, 0.3125, 0.8125, 0.3125, 0.75, 0.3125, 0.75, 0.3125, 0.8125, 0.375, 0.8125, 0.375, 0.75, 0.25, 0.9375, 0.25, 1.0, 0.3125, 1.0, 0.3125, 0.9375, 0.25, 0.875, 0.25, 0.9375, 0.3125, 0.9375, 0.3125, 0.875, 0.3125, 0.875, 0.3125, 0.9375, 0.375, 0.9375, 0.375, 0.875, 0.375, 0.3125, 0.375, 0.375, 0.4375, 0.375, 0.4375, 0.3125, 0.375, 0.25, 0.375, 0.3125, 0.4375, 0.3125, 0.4375, 0.25, 0.4375, 0.25, 0.4375, 0.3125, 0.5, 0.3125, 0.5, 0.25, 0.25, 0.3125, 0.25, 0.375, 0.3125, 0.375, 0.3125, 0.3125, 0.25, 0.25, 0.25, 0.3125, 0.3125, 0.3125, 0.3125, 0.25, 0.3125, 0.25, 0.3125, 0.3125, 0.375, 0.3125, 0.375, 0.25, 0.25, 0.4375, 0.25, 0.5, 0.3125, 0.5, 0.3125, 0.4375, 0.25, 0.375, 0.25, 0.4375, 0.3125, 0.4375, 0.3125, 0.375, 0.3125, 0.375, 0.3125, 0.4375, 0.375, 0.4375, 0.375, 0.375, 0.875, 0.3125, 0.875, 0.375, 0.9375, 0.375, 0.9375, 0.3125, 0.875, 0.25, 0.875, 0.3125, 0.9375, 0.3125, 0.9375, 0.25, 0.9375, 0.25, 0.9375, 0.3125, 1.0, 0.3125, 1.0, 0.25, 0.75, 0.3125, 0.75, 0.375, 0.8125, 0.375, 0.8125, 0.3125, 0.75, 0.25, 0.75, 0.3125, 0.8125, 0.3125, 0.8125, 0.25, 0.8125, 0.25, 0.8125, 0.3125, 0.875, 0.3125, 0.875, 0.25, 0.75, 0.4375, 0.75, 0.5, 0.8125, 0.5, 0.8125, 0.4375, 0.75, 0.375, 0.75, 0.4375, 0.8125, 0.4375, 0.8125, 0.375, 0.8125, 0.375, 0.8125, 0.4375, 0.875, 0.4375, 0.875, 0.375, 0.625, 0.3125, 0.625, 0.375, 0.6875, 0.375, 0.6875, 0.3125, 0.625, 0.25, 0.625, 0.3125, 0.6875, 0.3125, 0.6875, 0.25, 0.6875, 0.25, 0.6875, 0.3125, 0.75, 0.3125, 0.75, 0.25, 0.5, 0.3125, 0.5, 0.375, 0.5625, 0.375, 0.5625, 0.3125, 0.5, 0.25, 0.5, 0.3125, 0.5625, 0.3125, 0.5625, 0.25, 0.5625, 0.25, 0.5625, 0.3125, 0.625, 0.3125, 0.625, 0.25, 0.5, 0.4375, 0.5, 0.5, 0.5625, 0.5, 0.5625, 0.4375, 0.5, 0.375, 0.5, 0.4375, 0.5625, 0.4375, 0.5625, 0.375, 0.5625, 0.375, 0.5625, 0.4375, 0.625, 0.4375, 0.625, 0.375, 0.625, 0.0625, 0.625, 0.125, 0.6875, 0.125, 0.6875, 0.0625, 0.625, 0.0, 0.625, 0.0625, 0.6875, 0.0625, 0.6875, 0.0, 0.6875, 0.0, 0.6875, 0.0625, 0.75, 0.0625, 0.75, 0.0, 0.5, 0.0625, 0.5, 0.125, 0.5625, 0.125, 0.5625, 0.0625, 0.5, 0.0, 0.5, 0.0625, 0.5625, 0.0625, 0.5625, 0.0, 0.5625, 0.0, 0.5625, 0.0625, 0.625, 0.0625, 0.625, 0.0, 0.5, 0.1875, 0.5, 0.25, 0.5625, 0.25, 0.5625, 0.1875, 0.5, 0.125, 0.5, 0.1875, 0.5625, 0.1875, 0.5625, 0.125, 0.5625, 0.125, 0.5625, 0.1875, 0.625, 0.1875, 0.625, 0.125, 0.875, 0.0625, 0.875, 0.125, 0.9375, 0.125, 0.9375, 0.0625, 0.875, 0.0, 0.875, 0.0625, 0.9375, 0.0625, 0.9375, 0.0, 0.9375, 0.0, 0.9375, 0.0625, 1.0, 0.0625, 1.0, 0.0, 0.75, 0.0625, 0.75, 0.125, 0.8125, 0.125, 0.8125, 0.0625, 0.75, 0.0, 0.75, 0.0625, 0.8125, 0.0625, 0.8125, 0.0, 0.8125, 0.0, 0.8125, 0.0625, 0.875, 0.0625, 0.875, 0.0, 0.75, 0.1875, 0.75, 0.25, 0.8125, 0.25, 0.8125, 0.1875, 0.75, 0.125, 0.75, 0.1875, 0.8125, 0.1875, 0.8125, 0.125, 0.8125, 0.125, 0.8125, 0.1875, 0.875, 0.1875, 0.875, 0.125, 0.125, 0.3125, 0.125, 0.375, 0.1875, 0.375, 0.1875, 0.3125, 0.125, 0.25, 0.125, 0.3125, 0.1875, 0.3125, 0.1875, 0.25, 0.1875, 0.25, 0.1875, 0.3125, 0.25, 0.3125, 0.25, 0.25, 0.0, 0.3125, 0.0, 0.375, 0.0625, 0.375, 0.0625, 0.3125, 0.0, 0.25, 0.0, 0.3125, 0.0625, 0.3125, 0.0625, 0.25, 0.0625, 0.25, 0.0625, 0.3125, 0.125, 0.3125, 0.125, 0.25, 0.0, 0.4375, 0.0, 0.5, 0.0625, 0.5, 0.0625, 0.4375, 0.0, 0.375, 0.0, 0.4375, 0.0625, 0.4375, 0.0625, 0.375, 0.0625, 0.375, 0.0625, 0.4375, 0.125, 0.4375, 0.125, 0.375, 0.125, 0.0625, 0.125, 0.125, 0.1875, 0.125, 0.1875, 0.0625, 0.125, 0.0, 0.125, 0.0625, 0.1875, 0.0625, 0.1875, 0.0, 0.1875, 0.0, 0.1875, 0.0625, 0.25, 0.0625, 0.25, 0.0, 0.0, 0.0625, 0.0, 0.125, 0.0625, 0.125, 0.0625, 0.0625, 0.0, 0.0, 0.0, 0.0625, 0.0625, 0.0625, 0.0625, 0.0, 0.0625, 0.0, 0.0625, 0.0625, 0.125, 0.0625, 0.125, 0.0, 0.0, 0.1875, 0.0, 0.25, 0.0625, 0.25, 0.0625, 0.1875, 0.0, 0.125, 0.0, 0.1875, 0.0625, 0.1875, 0.0625, 0.125, 0.0625, 0.125, 0.0625, 0.1875, 0.125, 0.1875, 0.125, 0.125, 0.375, 0.0625, 0.375, 0.125, 0.4375, 0.125, 0.4375, 0.0625, 0.375, 0.0, 0.375, 0.0625, 0.4375, 0.0625, 0.4375, 0.0, 0.4375, 0.0, 0.4375, 0.0625, 0.5, 0.0625, 0.5, 0.0, 0.25, 0.0625, 0.25, 0.125, 0.3125, 0.125, 0.3125, 0.0625, 0.25, 0.0, 0.25, 0.0625, 0.3125, 0.0625, 0.3125, 0.0, 0.3125, 0.0, 0.3125, 0.0625, 0.375, 0.0625, 0.375, 0.0, 0.25, 0.1875, 0.25, 0.25, 0.3125, 0.25, 0.3125, 0.1875, 0.25, 0.125, 0.25, 0.1875, 0.3125, 0.1875, 0.3125, 0.125, 0.3125, 0.125, 0.3125, 0.1875, 0.375, 0.1875, 0.375, 0.125, 0.125, 0.8125, 0.125, 0.875, 0.1875, 0.875, 0.1875, 0.8125, 0.125, 0.75, 0.125, 0.8125, 0.1875, 0.8125, 0.1875, 0.75, 0.1875, 0.75, 0.1875, 0.8125, 0.25, 0.8125, 0.25, 0.75, 0.0, 0.8125, 0.0, 0.875, 0.0625, 0.875, 0.0625, 0.8125, 0.0, 0.75, 0.0, 0.8125, 0.0625, 0.8125, 0.0625, 0.75, 0.0625, 0.75, 0.0625, 0.8125, 0.125, 0.8125, 0.125, 0.75, 0.0, 0.9375, 0.0, 1.0, 0.0625, 1.0, 0.0625, 0.9375, 0.0, 0.875, 0.0, 0.9375, 0.0625, 0.9375, 0.0625, 0.875, 0.0625, 0.875, 0.0625, 0.9375, 0.125, 0.9375, 0.125, 0.875, 0.125, 0.5625, 0.125, 0.625, 0.1875, 0.625, 0.1875, 0.5625, 0.125, 0.5, 0.125, 0.5625, 0.1875, 0.5625, 0.1875, 0.5, 0.1875, 0.5, 0.1875, 0.5625, 0.25, 0.5625, 0.25, 0.5, 0.0, 0.5625, 0.0, 0.625, 0.0625, 0.625, 0.0625, 0.5625, 0.0, 0.5, 0.0, 0.5625, 0.0625, 0.5625, 0.0625, 0.5, 0.0625, 0.5, 0.0625, 0.5625, 0.125, 0.5625, 0.125, 0.5, 0.0, 0.6875, 0.0, 0.75, 0.0625, 0.75, 0.0625, 0.6875, 0.0, 0.625, 0.0, 0.6875, 0.0625, 0.6875, 0.0625, 0.625, 0.0625, 0.625, 0.0625, 0.6875, 0.125, 0.6875, 0.125, 0.625, 0.375, 0.5625, 0.375, 0.625, 0.4375, 0.625, 0.4375, 0.5625, 0.375, 0.5, 0.375, 0.5625, 0.4375, 0.5625, 0.4375, 0.5, 0.4375, 0.5, 0.4375, 0.5625, 0.5, 0.5625, 0.5, 0.5, 0.25, 0.5625, 0.25, 0.625, 0.3125, 0.625, 0.3125, 0.5625, 0.25, 0.5, 0.25, 0.5625, 0.3125, 0.5625, 0.3125, 0.5, 0.3125, 0.5, 0.3125, 0.5625, 0.375, 0.5625, 0.375, 0.5, 0.25, 0.6875, 0.25, 0.75, 0.3125, 0.75, 0.3125, 0.6875, 0.25, 0.625, 0.25, 0.6875, 0.3125, 0.6875, 0.3125, 0.625, 0.3125, 0.625, 0.3125, 0.6875, 0.375, 0.6875, 0.375, 0.625, 0.625, 0.8125, 0.625, 0.875, 0.6875, 0.875, 0.6875, 0.8125, 0.625, 0.75, 0.625, 0.8125, 0.6875, 0.8125, 0.6875, 0.75, 0.6875, 0.75, 0.6875, 0.8125, 0.75, 0.8125, 0.75, 0.75, 0.5, 0.8125, 0.5, 0.875, 0.5625, 0.875, 0.5625, 0.8125, 0.5, 0.75, 0.5, 0.8125, 0.5625, 0.8125, 0.5625, 0.75, 0.5625, 0.75, 0.5625, 0.8125, 0.625, 0.8125, 0.625, 0.75, 0.5, 0.9375, 0.5, 1.0, 0.5625, 1.0, 0.5625, 0.9375, 0.5, 0.875, 0.5, 0.9375, 0.5625, 0.9375, 0.5625, 0.875, 0.5625, 0.875, 0.5625, 0.9375, 0.625, 0.9375, 0.625, 0.875, 0.625, 0.5625, 0.625, 0.625, 0.6875, 0.625, 0.6875, 0.5625, 0.625, 0.5, 0.625, 0.5625, 0.6875, 0.5625, 0.6875, 0.5, 0.6875, 0.5, 0.6875, 0.5625, 0.75, 0.5625, 0.75, 0.5, 0.5, 0.5625, 0.5, 0.625, 0.5625, 0.625, 0.5625, 0.5625, 0.5, 0.5, 0.5, 0.5625, 0.5625, 0.5625, 0.5625, 0.5, 0.5625, 0.5, 0.5625, 0.5625, 0.625, 0.5625, 0.625, 0.5, 0.5, 0.6875, 0.5, 0.75, 0.5625, 0.75, 0.5625, 0.6875, 0.5, 0.625, 0.5, 0.6875, 0.5625, 0.6875, 0.5625, 0.625, 0.5625, 0.625, 0.5625, 0.6875, 0.625, 0.6875, 0.625, 0.625, 0.875, 0.5625, 0.875, 0.625, 0.9375, 0.625, 0.9375, 0.5625, 0.875, 0.5, 0.875, 0.5625, 0.9375, 0.5625, 0.9375, 0.5, 0.9375, 0.5, 0.9375, 0.5625, 1.0, 0.5625, 1.0, 0.5, 0.75, 0.5625, 0.75, 0.625, 0.8125, 0.625, 0.8125, 0.5625, 0.75, 0.5, 0.75, 0.5625, 0.8125, 0.5625, 0.8125, 0.5, 0.8125, 0.5, 0.8125, 0.5625, 0.875, 0.5625, 0.875, 0.5, 0.75, 0.6875, 0.75, 0.75, 0.8125, 0.75, 0.8125, 0.6875, 0.75, 0.625, 0.75, 0.6875, 0.8125, 0.6875, 0.8125, 0.625, 0.8125, 0.625, 0.8125, 0.6875, 0.875, 0.6875, 0.875, 0.625, 0.875, 0.6875, 0.875, 0.75, 0.9375, 0.75, 0.9375, 0.6875, 0.875, 0.625, 0.875, 0.6875, 0.9375, 0.6875, 0.9375, 0.625, 0.9375, 0.625, 0.9375, 0.6875, 1.0, 0.6875, 1.0, 0.625, 0.625, 0.6875, 0.625, 0.75, 0.6875, 0.75, 0.6875, 0.6875, 0.625, 0.625, 0.625, 0.6875, 0.6875, 0.6875, 0.6875, 0.625, 0.6875, 0.625, 0.6875, 0.6875, 0.75, 0.6875, 0.75, 0.625, 0.625, 0.9375, 0.625, 1.0, 0.6875, 1.0, 0.6875, 0.9375, 0.625, 0.875, 0.625, 0.9375, 0.6875, 0.9375, 0.6875, 0.875, 0.6875, 0.875, 0.6875, 0.9375, 0.75, 0.9375, 0.75, 0.875, 0.375, 0.6875, 0.375, 0.75, 0.4375, 0.75, 0.4375, 0.6875, 0.375, 0.625, 0.375, 0.6875, 0.4375, 0.6875, 0.4375, 0.625, 0.4375, 0.625, 0.4375, 0.6875, 0.5, 0.6875, 0.5, 0.625, 0.125, 0.6875, 0.125, 0.75, 0.1875, 0.75, 0.1875, 0.6875, 0.125, 0.625, 0.125, 0.6875, 0.1875, 0.6875, 0.1875, 0.625, 0.1875, 0.625, 0.1875, 0.6875, 0.25, 0.6875, 0.25, 0.625, 0.125, 0.9375, 0.125, 1.0, 0.1875, 1.0, 0.1875, 0.9375, 0.125, 0.875, 0.125, 0.9375, 0.1875, 0.9375, 0.1875, 0.875, 0.1875, 0.875, 0.1875, 0.9375, 0.25, 0.9375, 0.25, 0.875, 0.375, 0.1875, 0.375, 0.25, 0.4375, 0.25, 0.4375, 0.1875, 0.375, 0.125, 0.375, 0.1875, 0.4375, 0.1875, 0.4375, 0.125, 0.4375, 0.125, 0.4375, 0.1875, 0.5, 0.1875, 0.5, 0.125, 0.125, 0.1875, 0.125, 0.25, 0.1875, 0.25, 0.1875, 0.1875, 0.125, 0.125, 0.125, 0.1875, 0.1875, 0.1875, 0.1875, 0.125, 0.1875, 0.125, 0.1875, 0.1875, 0.25, 0.1875, 0.25, 0.125, 0.125, 0.4375, 0.125, 0.5, 0.1875, 0.5, 0.1875, 0.4375, 0.125, 0.375, 0.125, 0.4375, 0.1875, 0.4375, 0.1875, 0.375, 0.1875, 0.375, 0.1875, 0.4375, 0.25, 0.4375, 0.25, 0.375, 0.875, 0.1875, 0.875, 0.25, 0.9375, 0.25, 0.9375, 0.1875, 0.875, 0.125, 0.875, 0.1875, 0.9375, 0.1875, 0.9375, 0.125, 0.9375, 0.125, 0.9375, 0.1875, 1.0, 0.1875, 1.0, 0.125, 0.625, 0.1875, 0.625, 0.25, 0.6875, 0.25, 0.6875, 0.1875, 0.625, 0.125, 0.625, 0.1875, 0.6875, 0.1875, 0.6875, 0.125, 0.6875, 0.125, 0.6875, 0.1875, 0.75, 0.1875, 0.75, 0.125, 0.625, 0.4375, 0.625, 0.5, 0.6875, 0.5, 0.6875, 0.4375, 0.625, 0.375, 0.625, 0.4375, 0.6875, 0.4375, 0.6875, 0.375, 0.6875, 0.375, 0.6875, 0.4375, 0.75, 0.4375, 0.75, 0.375, 0.875, 0.4375, 0.875, 0.5, 0.9375, 0.5, 0.9375, 0.4375, 0.875, 0.375, 0.875, 0.4375, 0.9375, 0.4375, 0.9375, 0.375, 0.9375, 0.375, 0.9375, 0.4375, 1.0, 0.4375, 1.0, 0.375, 0.375, 0.4375, 0.375, 0.5, 0.4375, 0.5, 0.4375, 0.4375, 0.375, 0.375, 0.375, 0.4375, 0.4375, 0.4375, 0.4375, 0.375, 0.4375, 0.375, 0.4375, 0.4375, 0.5, 0.4375, 0.5, 0.375, 0.375, 0.9375, 0.375, 1.0, 0.4375, 1.0, 0.4375, 0.9375, 0.375, 0.875, 0.375, 0.9375, 0.4375, 0.9375, 0.4375, 0.875, 0.4375, 0.875, 0.4375, 0.9375, 0.5, 0.9375, 0.5, 0.875, 0.875, 0.9375, 0.875, 1.0, 0.9375, 1.0, 0.9375, 0.9375, 0.875, 0.875, 0.875, 0.9375, 0.9375, 0.9375, 0.9375, 0.875, 0.9375, 0.875, 0.9375, 0.9375, 1.0, 0.9375, 1.0, 0.875])
me_plane.use_remesh_fix_poles = True
me_plane.use_remesh_preserve_attributes = False
me_plane.use_mirror_vertex_groups = False
me_plane.update()

# ---- objects
ob_plane = bpy.data.objects.new('Plane', me_plane)

# ---- transforms, parenting, visibility, modifiers, constraints
ob_plane.location = (0.0, 0.0, 0.0)
ob_plane.rotation_euler = (1.571, -0.0, 0.0)
ob_plane.lineart.crease_threshold = 0.0

# ---- collection membership
col_collection.objects.link(ob_plane)

# ---- scene / render settings (as saved in the file)
scene.frame_start = 1; scene.frame_end = 250; scene.frame_set(1)
scene.render.engine = 'BLENDER_EEVEE_NEXT'
scene.cycles.use_denoising = False
scene.cycles.samples = 128
scene.cycles.sampling_pattern = 'TABULATED_SOBOL'
scene.cycles.use_adaptive_sampling = False
scene.cycles.use_light_tree = False
scene.view_settings.view_transform = 'Filmic'
bpy.context.view_layer.update()

# ---- added for rendering (the .blend has no active camera and no usable light): camera, sun
cam_auto = bpy.data.cameras.new('AutoCamera')
cam_auto.lens = 50.0
cam_auto.sensor_width = 36.0
cam_auto.clip_end = 1000.0
ob_auto_camera = bpy.data.objects.new('AutoCamera', cam_auto)
scene.collection.objects.link(ob_auto_camera)
ob_auto_camera.location = (4.13939, -4.96727, 3.31152)
ob_auto_camera.rotation_euler = (1.09748, -7.21219e-08, 0.694738)
scene.camera = ob_auto_camera
light_auto_sun = bpy.data.lights.new('AutoSun', 'SUN')
light_auto_sun.energy = 3.0
light_auto_sun.angle = 0.0523599
ob_auto_sun = bpy.data.objects.new('AutoSun', light_auto_sun)
scene.collection.objects.link(ob_auto_sun)
ob_auto_sun.rotation_euler = (0.872665, 0.174533, 0.523599)
bpy.context.view_layer.update()
